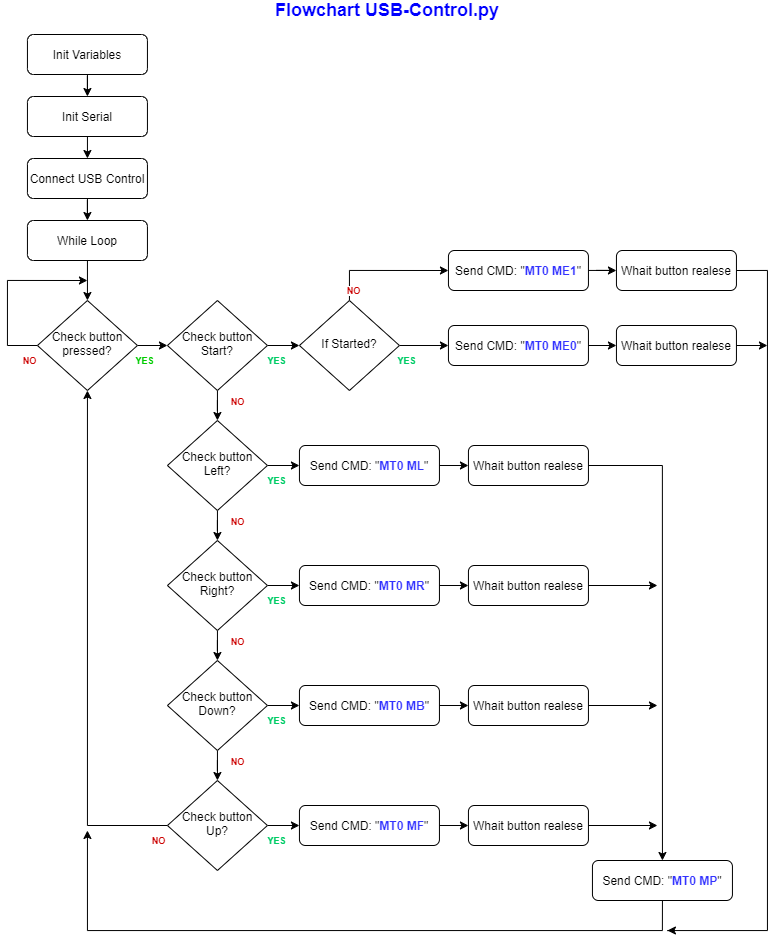

The diagram above was exported from draw.io. Its source (the exported page's mxGraphModel, read from the mxfile embedded in the PNG):
<mxGraphModel dx="1673" dy="979" grid="0" gridSize="10" guides="1" tooltips="1" connect="1" arrows="1" fold="1" page="1" pageScale="1" pageWidth="827" pageHeight="1169" background="#ffffff" math="0" shadow="0">
  <root>
    <mxCell id="WIyWlLk6GJQsqaUBKTNV-0" />
    <mxCell id="WIyWlLk6GJQsqaUBKTNV-1" parent="WIyWlLk6GJQsqaUBKTNV-0" />
    <mxCell id="pIVW7Yr_a-t-o687AyRd-24" style="edgeStyle=orthogonalEdgeStyle;rounded=0;orthogonalLoop=1;jettySize=auto;html=1;exitX=0.5;exitY=1;exitDx=0;exitDy=0;entryX=0.5;entryY=0;entryDx=0;entryDy=0;" edge="1" parent="WIyWlLk6GJQsqaUBKTNV-1" source="WIyWlLk6GJQsqaUBKTNV-3" target="pIVW7Yr_a-t-o687AyRd-0">
      <mxGeometry relative="1" as="geometry" />
    </mxCell>
    <mxCell id="WIyWlLk6GJQsqaUBKTNV-3" value="Init Serial" style="rounded=1;whiteSpace=wrap;html=1;fontSize=12;glass=0;strokeWidth=1;shadow=0;" parent="WIyWlLk6GJQsqaUBKTNV-1" vertex="1">
      <mxGeometry x="53.94" y="116" width="120" height="40" as="geometry" />
    </mxCell>
    <mxCell id="pIVW7Yr_a-t-o687AyRd-25" style="edgeStyle=orthogonalEdgeStyle;rounded=0;orthogonalLoop=1;jettySize=auto;html=1;" edge="1" parent="WIyWlLk6GJQsqaUBKTNV-1" source="pIVW7Yr_a-t-o687AyRd-0" target="pIVW7Yr_a-t-o687AyRd-1">
      <mxGeometry relative="1" as="geometry" />
    </mxCell>
    <mxCell id="pIVW7Yr_a-t-o687AyRd-0" value="Connect USB Control" style="rounded=1;whiteSpace=wrap;html=1;fontSize=12;glass=0;strokeWidth=1;shadow=0;" vertex="1" parent="WIyWlLk6GJQsqaUBKTNV-1">
      <mxGeometry x="53.94" y="178" width="120" height="40" as="geometry" />
    </mxCell>
    <mxCell id="pIVW7Yr_a-t-o687AyRd-26" style="edgeStyle=orthogonalEdgeStyle;rounded=0;orthogonalLoop=1;jettySize=auto;html=1;entryX=0.5;entryY=0;entryDx=0;entryDy=0;" edge="1" parent="WIyWlLk6GJQsqaUBKTNV-1" source="pIVW7Yr_a-t-o687AyRd-1" target="pIVW7Yr_a-t-o687AyRd-2">
      <mxGeometry relative="1" as="geometry" />
    </mxCell>
    <mxCell id="pIVW7Yr_a-t-o687AyRd-1" value="While Loop" style="rounded=1;whiteSpace=wrap;html=1;fontSize=12;glass=0;strokeWidth=1;shadow=0;" vertex="1" parent="WIyWlLk6GJQsqaUBKTNV-1">
      <mxGeometry x="53.94" y="240" width="120" height="40" as="geometry" />
    </mxCell>
    <mxCell id="pIVW7Yr_a-t-o687AyRd-27" value="NO" style="edgeStyle=orthogonalEdgeStyle;rounded=0;orthogonalLoop=1;jettySize=auto;html=1;fontSize=9;fontStyle=1;fontColor=#CC0000;" edge="1" parent="WIyWlLk6GJQsqaUBKTNV-1" source="pIVW7Yr_a-t-o687AyRd-2">
      <mxGeometry x="-0.907" y="15" relative="1" as="geometry">
        <mxPoint x="113.94" y="300" as="targetPoint" />
        <Array as="points">
          <mxPoint x="33.94" y="365" />
          <mxPoint x="33.94" y="300" />
        </Array>
        <mxPoint as="offset" />
      </mxGeometry>
    </mxCell>
    <mxCell id="pIVW7Yr_a-t-o687AyRd-28" value="YES" style="edgeStyle=orthogonalEdgeStyle;rounded=0;orthogonalLoop=1;jettySize=auto;html=1;entryX=0;entryY=0.5;entryDx=0;entryDy=0;fontSize=9;fontStyle=1;fontColor=#00CC00;" edge="1" parent="WIyWlLk6GJQsqaUBKTNV-1" source="pIVW7Yr_a-t-o687AyRd-2" target="pIVW7Yr_a-t-o687AyRd-3">
      <mxGeometry x="-0.7143" y="-15" relative="1" as="geometry">
        <mxPoint as="offset" />
      </mxGeometry>
    </mxCell>
    <mxCell id="pIVW7Yr_a-t-o687AyRd-2" value="Check button&lt;br&gt;pressed?" style="rhombus;whiteSpace=wrap;html=1;shadow=0;fontFamily=Helvetica;fontSize=12;align=center;strokeWidth=1;spacing=6;spacingTop=-4;" vertex="1" parent="WIyWlLk6GJQsqaUBKTNV-1">
      <mxGeometry x="63.94" y="320" width="100" height="90" as="geometry" />
    </mxCell>
    <mxCell id="pIVW7Yr_a-t-o687AyRd-29" value="YES" style="edgeStyle=orthogonalEdgeStyle;rounded=0;orthogonalLoop=1;jettySize=auto;html=1;entryX=0;entryY=0.5;entryDx=0;entryDy=0;fontColor=#00CC66;fontSize=9;fontStyle=1" edge="1" parent="WIyWlLk6GJQsqaUBKTNV-1" source="pIVW7Yr_a-t-o687AyRd-3" target="pIVW7Yr_a-t-o687AyRd-19">
      <mxGeometry x="-0.6" y="-15" relative="1" as="geometry">
        <mxPoint as="offset" />
      </mxGeometry>
    </mxCell>
    <mxCell id="pIVW7Yr_a-t-o687AyRd-30" value="NO" style="edgeStyle=orthogonalEdgeStyle;rounded=0;orthogonalLoop=1;jettySize=auto;html=1;entryX=0.5;entryY=0;entryDx=0;entryDy=0;fontColor=#CC0000;fontSize=9;fontStyle=1" edge="1" parent="WIyWlLk6GJQsqaUBKTNV-1" source="pIVW7Yr_a-t-o687AyRd-3" target="pIVW7Yr_a-t-o687AyRd-4">
      <mxGeometry x="0.2" y="20" relative="1" as="geometry">
        <mxPoint as="offset" />
      </mxGeometry>
    </mxCell>
    <mxCell id="pIVW7Yr_a-t-o687AyRd-3" value="Check button&lt;br&gt;Start?" style="rhombus;whiteSpace=wrap;html=1;shadow=0;fontFamily=Helvetica;fontSize=12;align=center;strokeWidth=1;spacing=6;spacingTop=-4;" vertex="1" parent="WIyWlLk6GJQsqaUBKTNV-1">
      <mxGeometry x="193.94" y="320" width="100" height="90" as="geometry" />
    </mxCell>
    <mxCell id="pIVW7Yr_a-t-o687AyRd-31" value="NO" style="edgeStyle=orthogonalEdgeStyle;rounded=0;orthogonalLoop=1;jettySize=auto;html=1;entryX=0.5;entryY=0;entryDx=0;entryDy=0;fontColor=#CC0000;fontSize=9;fontStyle=1" edge="1" parent="WIyWlLk6GJQsqaUBKTNV-1" source="pIVW7Yr_a-t-o687AyRd-4" target="pIVW7Yr_a-t-o687AyRd-5">
      <mxGeometry x="0.2" y="20" relative="1" as="geometry">
        <mxPoint as="offset" />
      </mxGeometry>
    </mxCell>
    <mxCell id="pIVW7Yr_a-t-o687AyRd-34" value="YES" style="edgeStyle=orthogonalEdgeStyle;rounded=0;orthogonalLoop=1;jettySize=auto;html=1;entryX=0;entryY=0.5;entryDx=0;entryDy=0;fontColor=#00CC66;fontSize=9;fontStyle=1" edge="1" parent="WIyWlLk6GJQsqaUBKTNV-1" source="pIVW7Yr_a-t-o687AyRd-4" target="pIVW7Yr_a-t-o687AyRd-8">
      <mxGeometry x="-0.6" y="-15" relative="1" as="geometry">
        <mxPoint as="offset" />
      </mxGeometry>
    </mxCell>
    <mxCell id="pIVW7Yr_a-t-o687AyRd-4" value="Check button&lt;br&gt;Left?" style="rhombus;whiteSpace=wrap;html=1;shadow=0;fontFamily=Helvetica;fontSize=12;align=center;strokeWidth=1;spacing=6;spacingTop=-4;" vertex="1" parent="WIyWlLk6GJQsqaUBKTNV-1">
      <mxGeometry x="193.94" y="440" width="100" height="90" as="geometry" />
    </mxCell>
    <mxCell id="pIVW7Yr_a-t-o687AyRd-32" value="NO" style="edgeStyle=orthogonalEdgeStyle;rounded=0;orthogonalLoop=1;jettySize=auto;html=1;entryX=0.5;entryY=0;entryDx=0;entryDy=0;fontColor=#CC0000;fontSize=9;fontStyle=1" edge="1" parent="WIyWlLk6GJQsqaUBKTNV-1" source="pIVW7Yr_a-t-o687AyRd-5" target="pIVW7Yr_a-t-o687AyRd-6">
      <mxGeometry x="0.2" y="20" relative="1" as="geometry">
        <mxPoint as="offset" />
      </mxGeometry>
    </mxCell>
    <mxCell id="pIVW7Yr_a-t-o687AyRd-37" value="YES" style="edgeStyle=orthogonalEdgeStyle;rounded=0;orthogonalLoop=1;jettySize=auto;html=1;entryX=0;entryY=0.5;entryDx=0;entryDy=0;fontColor=#00CC66;fontSize=9;fontStyle=1" edge="1" parent="WIyWlLk6GJQsqaUBKTNV-1" source="pIVW7Yr_a-t-o687AyRd-5" target="pIVW7Yr_a-t-o687AyRd-13">
      <mxGeometry x="-0.6" y="-15" relative="1" as="geometry">
        <mxPoint x="333.94" y="604.5" as="targetPoint" />
        <mxPoint as="offset" />
      </mxGeometry>
    </mxCell>
    <mxCell id="pIVW7Yr_a-t-o687AyRd-5" value="Check button&lt;br&gt;Right?" style="rhombus;whiteSpace=wrap;html=1;shadow=0;fontFamily=Helvetica;fontSize=12;align=center;strokeWidth=1;spacing=6;spacingTop=-4;" vertex="1" parent="WIyWlLk6GJQsqaUBKTNV-1">
      <mxGeometry x="193.94" y="560" width="100" height="90" as="geometry" />
    </mxCell>
    <mxCell id="pIVW7Yr_a-t-o687AyRd-33" value="NO" style="edgeStyle=orthogonalEdgeStyle;rounded=0;orthogonalLoop=1;jettySize=auto;html=1;entryX=0.5;entryY=0;entryDx=0;entryDy=0;fontColor=#CC0000;fontSize=9;fontStyle=1" edge="1" parent="WIyWlLk6GJQsqaUBKTNV-1" source="pIVW7Yr_a-t-o687AyRd-6" target="pIVW7Yr_a-t-o687AyRd-7">
      <mxGeometry x="0.2" y="20" relative="1" as="geometry">
        <mxPoint as="offset" />
      </mxGeometry>
    </mxCell>
    <mxCell id="pIVW7Yr_a-t-o687AyRd-38" value="YES" style="edgeStyle=orthogonalEdgeStyle;rounded=0;orthogonalLoop=1;jettySize=auto;html=1;entryX=0;entryY=0.5;entryDx=0;entryDy=0;fontColor=#00CC66;fontSize=9;fontStyle=1" edge="1" parent="WIyWlLk6GJQsqaUBKTNV-1" source="pIVW7Yr_a-t-o687AyRd-6" target="pIVW7Yr_a-t-o687AyRd-15">
      <mxGeometry x="-0.6" y="-15" relative="1" as="geometry">
        <mxPoint as="offset" />
      </mxGeometry>
    </mxCell>
    <mxCell id="pIVW7Yr_a-t-o687AyRd-6" value="Check button&lt;br&gt;Down?" style="rhombus;whiteSpace=wrap;html=1;shadow=0;fontFamily=Helvetica;fontSize=12;align=center;strokeWidth=1;spacing=6;spacingTop=-4;" vertex="1" parent="WIyWlLk6GJQsqaUBKTNV-1">
      <mxGeometry x="193.94" y="680" width="100" height="90" as="geometry" />
    </mxCell>
    <mxCell id="pIVW7Yr_a-t-o687AyRd-39" value="YES" style="edgeStyle=orthogonalEdgeStyle;rounded=0;orthogonalLoop=1;jettySize=auto;html=1;entryX=0;entryY=0.5;entryDx=0;entryDy=0;fontColor=#00CC66;fontSize=9;fontStyle=1" edge="1" parent="WIyWlLk6GJQsqaUBKTNV-1" source="pIVW7Yr_a-t-o687AyRd-7" target="pIVW7Yr_a-t-o687AyRd-17">
      <mxGeometry x="-0.6" y="-15" relative="1" as="geometry">
        <mxPoint as="offset" />
      </mxGeometry>
    </mxCell>
    <mxCell id="pIVW7Yr_a-t-o687AyRd-40" value="NO" style="edgeStyle=orthogonalEdgeStyle;rounded=0;orthogonalLoop=1;jettySize=auto;html=1;entryX=0.5;entryY=1;entryDx=0;entryDy=0;fontColor=#CC0000;fontSize=9;fontStyle=1" edge="1" parent="WIyWlLk6GJQsqaUBKTNV-1" source="pIVW7Yr_a-t-o687AyRd-7" target="pIVW7Yr_a-t-o687AyRd-2">
      <mxGeometry x="-0.964" y="15" relative="1" as="geometry">
        <mxPoint as="offset" />
      </mxGeometry>
    </mxCell>
    <mxCell id="pIVW7Yr_a-t-o687AyRd-7" value="Check button&lt;br&gt;Up?" style="rhombus;whiteSpace=wrap;html=1;shadow=0;fontFamily=Helvetica;fontSize=12;align=center;strokeWidth=1;spacing=6;spacingTop=-4;" vertex="1" parent="WIyWlLk6GJQsqaUBKTNV-1">
      <mxGeometry x="193.94" y="800" width="100" height="90" as="geometry" />
    </mxCell>
    <mxCell id="pIVW7Yr_a-t-o687AyRd-43" style="edgeStyle=orthogonalEdgeStyle;rounded=0;orthogonalLoop=1;jettySize=auto;html=1;entryX=0;entryY=0.5;entryDx=0;entryDy=0;fontSize=9;fontColor=#CC0000;" edge="1" parent="WIyWlLk6GJQsqaUBKTNV-1" source="pIVW7Yr_a-t-o687AyRd-8" target="pIVW7Yr_a-t-o687AyRd-9">
      <mxGeometry relative="1" as="geometry" />
    </mxCell>
    <mxCell id="pIVW7Yr_a-t-o687AyRd-8" value="Send CMD:&amp;nbsp;&lt;span style=&quot;box-sizing: border-box&quot;&gt;&lt;span style=&quot;box-sizing: border-box&quot;&gt;&quot;&lt;font color=&quot;#3333ff&quot;&gt;&lt;b&gt;MT0 ML&lt;/b&gt;&lt;/font&gt;&quot;&lt;/span&gt;&lt;/span&gt;" style="rounded=1;whiteSpace=wrap;html=1;fontSize=12;glass=0;strokeWidth=1;shadow=0;" vertex="1" parent="WIyWlLk6GJQsqaUBKTNV-1">
      <mxGeometry x="325.94" y="465" width="140" height="40" as="geometry" />
    </mxCell>
    <mxCell id="pIVW7Yr_a-t-o687AyRd-49" style="edgeStyle=orthogonalEdgeStyle;rounded=0;orthogonalLoop=1;jettySize=auto;html=1;fontSize=9;fontColor=#CC0000;entryX=0.5;entryY=0;entryDx=0;entryDy=0;" edge="1" parent="WIyWlLk6GJQsqaUBKTNV-1" source="pIVW7Yr_a-t-o687AyRd-9" target="pIVW7Yr_a-t-o687AyRd-10">
      <mxGeometry relative="1" as="geometry">
        <mxPoint x="715.94" y="485" as="targetPoint" />
      </mxGeometry>
    </mxCell>
    <mxCell id="pIVW7Yr_a-t-o687AyRd-9" value="Whait button realese" style="rounded=1;whiteSpace=wrap;html=1;fontSize=12;glass=0;strokeWidth=1;shadow=0;" vertex="1" parent="WIyWlLk6GJQsqaUBKTNV-1">
      <mxGeometry x="494.94" y="465" width="120" height="40" as="geometry" />
    </mxCell>
    <mxCell id="pIVW7Yr_a-t-o687AyRd-53" style="edgeStyle=orthogonalEdgeStyle;rounded=0;orthogonalLoop=1;jettySize=auto;html=1;fontSize=9;fontColor=#CC0000;exitX=0.5;exitY=1;exitDx=0;exitDy=0;" edge="1" parent="WIyWlLk6GJQsqaUBKTNV-1" source="pIVW7Yr_a-t-o687AyRd-10">
      <mxGeometry relative="1" as="geometry">
        <mxPoint x="113.94" y="850" as="targetPoint" />
        <Array as="points">
          <mxPoint x="688.94" y="950" />
          <mxPoint x="113.94" y="950" />
        </Array>
      </mxGeometry>
    </mxCell>
    <mxCell id="pIVW7Yr_a-t-o687AyRd-10" value="Send CMD:&amp;nbsp;&lt;span style=&quot;box-sizing: border-box&quot;&gt;&lt;span style=&quot;box-sizing: border-box&quot;&gt;&quot;&lt;font color=&quot;#3333ff&quot;&gt;&lt;b&gt;MT0 MP&lt;/b&gt;&lt;/font&gt;&quot;&lt;/span&gt;&lt;/span&gt;" style="rounded=1;whiteSpace=wrap;html=1;fontSize=12;glass=0;strokeWidth=1;shadow=0;" vertex="1" parent="WIyWlLk6GJQsqaUBKTNV-1">
      <mxGeometry x="618.94" y="880" width="140" height="40" as="geometry" />
    </mxCell>
    <mxCell id="pIVW7Yr_a-t-o687AyRd-44" style="edgeStyle=orthogonalEdgeStyle;rounded=0;orthogonalLoop=1;jettySize=auto;html=1;entryX=0;entryY=0.5;entryDx=0;entryDy=0;fontSize=9;fontColor=#CC0000;" edge="1" parent="WIyWlLk6GJQsqaUBKTNV-1" source="pIVW7Yr_a-t-o687AyRd-13" target="pIVW7Yr_a-t-o687AyRd-14">
      <mxGeometry relative="1" as="geometry" />
    </mxCell>
    <mxCell id="pIVW7Yr_a-t-o687AyRd-13" value="Send CMD:&amp;nbsp;&lt;span style=&quot;box-sizing: border-box&quot;&gt;&lt;span style=&quot;box-sizing: border-box&quot;&gt;&quot;&lt;font color=&quot;#3333ff&quot;&gt;&lt;b&gt;MT0 MR&lt;/b&gt;&lt;/font&gt;&quot;&lt;/span&gt;&lt;/span&gt;" style="rounded=1;whiteSpace=wrap;html=1;fontSize=12;glass=0;strokeWidth=1;shadow=0;" vertex="1" parent="WIyWlLk6GJQsqaUBKTNV-1">
      <mxGeometry x="325.94" y="585" width="140" height="40" as="geometry" />
    </mxCell>
    <mxCell id="pIVW7Yr_a-t-o687AyRd-50" style="edgeStyle=orthogonalEdgeStyle;rounded=0;orthogonalLoop=1;jettySize=auto;html=1;fontSize=9;fontColor=#CC0000;" edge="1" parent="WIyWlLk6GJQsqaUBKTNV-1" source="pIVW7Yr_a-t-o687AyRd-14">
      <mxGeometry relative="1" as="geometry">
        <mxPoint x="683.94" y="605" as="targetPoint" />
      </mxGeometry>
    </mxCell>
    <mxCell id="pIVW7Yr_a-t-o687AyRd-14" value="Whait button realese" style="rounded=1;whiteSpace=wrap;html=1;fontSize=12;glass=0;strokeWidth=1;shadow=0;" vertex="1" parent="WIyWlLk6GJQsqaUBKTNV-1">
      <mxGeometry x="494.94" y="585" width="120" height="40" as="geometry" />
    </mxCell>
    <mxCell id="pIVW7Yr_a-t-o687AyRd-45" style="edgeStyle=orthogonalEdgeStyle;rounded=0;orthogonalLoop=1;jettySize=auto;html=1;entryX=0;entryY=0.5;entryDx=0;entryDy=0;fontSize=9;fontColor=#CC0000;" edge="1" parent="WIyWlLk6GJQsqaUBKTNV-1" source="pIVW7Yr_a-t-o687AyRd-15" target="pIVW7Yr_a-t-o687AyRd-16">
      <mxGeometry relative="1" as="geometry" />
    </mxCell>
    <mxCell id="pIVW7Yr_a-t-o687AyRd-15" value="Send CMD:&amp;nbsp;&lt;span style=&quot;box-sizing: border-box&quot;&gt;&lt;span style=&quot;box-sizing: border-box&quot;&gt;&quot;&lt;font color=&quot;#3333ff&quot;&gt;&lt;b&gt;MT0 MB&lt;/b&gt;&lt;/font&gt;&quot;&lt;/span&gt;&lt;/span&gt;" style="rounded=1;whiteSpace=wrap;html=1;fontSize=12;glass=0;strokeWidth=1;shadow=0;" vertex="1" parent="WIyWlLk6GJQsqaUBKTNV-1">
      <mxGeometry x="325.94" y="705" width="140" height="40" as="geometry" />
    </mxCell>
    <mxCell id="pIVW7Yr_a-t-o687AyRd-51" style="edgeStyle=orthogonalEdgeStyle;rounded=0;orthogonalLoop=1;jettySize=auto;html=1;fontSize=9;fontColor=#CC0000;" edge="1" parent="WIyWlLk6GJQsqaUBKTNV-1" source="pIVW7Yr_a-t-o687AyRd-16">
      <mxGeometry relative="1" as="geometry">
        <mxPoint x="683.94" y="725" as="targetPoint" />
      </mxGeometry>
    </mxCell>
    <mxCell id="pIVW7Yr_a-t-o687AyRd-16" value="Whait button realese" style="rounded=1;whiteSpace=wrap;html=1;fontSize=12;glass=0;strokeWidth=1;shadow=0;" vertex="1" parent="WIyWlLk6GJQsqaUBKTNV-1">
      <mxGeometry x="494.94" y="705" width="120" height="40" as="geometry" />
    </mxCell>
    <mxCell id="pIVW7Yr_a-t-o687AyRd-46" style="edgeStyle=orthogonalEdgeStyle;rounded=0;orthogonalLoop=1;jettySize=auto;html=1;entryX=0;entryY=0.5;entryDx=0;entryDy=0;fontSize=9;fontColor=#CC0000;" edge="1" parent="WIyWlLk6GJQsqaUBKTNV-1" source="pIVW7Yr_a-t-o687AyRd-17" target="pIVW7Yr_a-t-o687AyRd-18">
      <mxGeometry relative="1" as="geometry" />
    </mxCell>
    <mxCell id="pIVW7Yr_a-t-o687AyRd-17" value="Send CMD:&amp;nbsp;&lt;span style=&quot;box-sizing: border-box&quot;&gt;&lt;span style=&quot;box-sizing: border-box&quot;&gt;&quot;&lt;font color=&quot;#3333ff&quot;&gt;&lt;b&gt;MT0 MF&lt;/b&gt;&lt;/font&gt;&quot;&lt;/span&gt;&lt;/span&gt;" style="rounded=1;whiteSpace=wrap;html=1;fontSize=12;glass=0;strokeWidth=1;shadow=0;" vertex="1" parent="WIyWlLk6GJQsqaUBKTNV-1">
      <mxGeometry x="325.94" y="825" width="140" height="40" as="geometry" />
    </mxCell>
    <mxCell id="pIVW7Yr_a-t-o687AyRd-52" style="edgeStyle=orthogonalEdgeStyle;rounded=0;orthogonalLoop=1;jettySize=auto;html=1;fontSize=9;fontColor=#CC0000;" edge="1" parent="WIyWlLk6GJQsqaUBKTNV-1" source="pIVW7Yr_a-t-o687AyRd-18">
      <mxGeometry relative="1" as="geometry">
        <mxPoint x="683.94" y="845" as="targetPoint" />
      </mxGeometry>
    </mxCell>
    <mxCell id="pIVW7Yr_a-t-o687AyRd-18" value="Whait button realese" style="rounded=1;whiteSpace=wrap;html=1;fontSize=12;glass=0;strokeWidth=1;shadow=0;" vertex="1" parent="WIyWlLk6GJQsqaUBKTNV-1">
      <mxGeometry x="494.94" y="825" width="120" height="40" as="geometry" />
    </mxCell>
    <mxCell id="pIVW7Yr_a-t-o687AyRd-41" value="YES" style="edgeStyle=orthogonalEdgeStyle;rounded=0;orthogonalLoop=1;jettySize=auto;html=1;entryX=0;entryY=0.5;entryDx=0;entryDy=0;fontSize=9;fontColor=#00CC66;fontStyle=1" edge="1" parent="WIyWlLk6GJQsqaUBKTNV-1" source="pIVW7Yr_a-t-o687AyRd-19" target="pIVW7Yr_a-t-o687AyRd-21">
      <mxGeometry x="-0.7143" y="-15" relative="1" as="geometry">
        <mxPoint as="offset" />
      </mxGeometry>
    </mxCell>
    <mxCell id="pIVW7Yr_a-t-o687AyRd-42" value="NO" style="edgeStyle=orthogonalEdgeStyle;rounded=0;orthogonalLoop=1;jettySize=auto;html=1;fontSize=9;entryX=0;entryY=0.5;entryDx=0;entryDy=0;fontColor=#CC0000;fontStyle=1" edge="1" parent="WIyWlLk6GJQsqaUBKTNV-1" source="pIVW7Yr_a-t-o687AyRd-19" target="pIVW7Yr_a-t-o687AyRd-20">
      <mxGeometry x="-0.4667" y="-20" relative="1" as="geometry">
        <mxPoint x="375.94" y="290" as="targetPoint" />
        <Array as="points">
          <mxPoint x="375.94" y="290" />
        </Array>
        <mxPoint as="offset" />
      </mxGeometry>
    </mxCell>
    <mxCell id="pIVW7Yr_a-t-o687AyRd-19" value="If Started?" style="rhombus;whiteSpace=wrap;html=1;shadow=0;fontFamily=Helvetica;fontSize=12;align=center;strokeWidth=1;spacing=6;spacingTop=-4;" vertex="1" parent="WIyWlLk6GJQsqaUBKTNV-1">
      <mxGeometry x="325.94" y="320" width="100" height="90" as="geometry" />
    </mxCell>
    <mxCell id="pIVW7Yr_a-t-o687AyRd-47" style="edgeStyle=orthogonalEdgeStyle;rounded=0;orthogonalLoop=1;jettySize=auto;html=1;entryX=0;entryY=0.5;entryDx=0;entryDy=0;fontSize=9;fontColor=#CC0000;" edge="1" parent="WIyWlLk6GJQsqaUBKTNV-1" source="pIVW7Yr_a-t-o687AyRd-20" target="pIVW7Yr_a-t-o687AyRd-22">
      <mxGeometry relative="1" as="geometry" />
    </mxCell>
    <mxCell id="pIVW7Yr_a-t-o687AyRd-20" value="Send CMD:&amp;nbsp;&lt;span style=&quot;box-sizing: border-box&quot;&gt;&lt;span style=&quot;box-sizing: border-box&quot;&gt;&quot;&lt;font color=&quot;#3333ff&quot;&gt;&lt;b&gt;MT0 ME1&lt;/b&gt;&lt;/font&gt;&quot;&lt;/span&gt;&lt;/span&gt;" style="rounded=1;whiteSpace=wrap;html=1;fontSize=12;glass=0;strokeWidth=1;shadow=0;" vertex="1" parent="WIyWlLk6GJQsqaUBKTNV-1">
      <mxGeometry x="474.94" y="270" width="140" height="40" as="geometry" />
    </mxCell>
    <mxCell id="pIVW7Yr_a-t-o687AyRd-48" style="edgeStyle=orthogonalEdgeStyle;rounded=0;orthogonalLoop=1;jettySize=auto;html=1;entryX=0;entryY=0.5;entryDx=0;entryDy=0;fontSize=9;fontColor=#CC0000;" edge="1" parent="WIyWlLk6GJQsqaUBKTNV-1" source="pIVW7Yr_a-t-o687AyRd-21" target="pIVW7Yr_a-t-o687AyRd-23">
      <mxGeometry relative="1" as="geometry" />
    </mxCell>
    <mxCell id="pIVW7Yr_a-t-o687AyRd-21" value="Send CMD:&amp;nbsp;&lt;span style=&quot;box-sizing: border-box&quot;&gt;&lt;span style=&quot;box-sizing: border-box&quot;&gt;&quot;&lt;font color=&quot;#3333ff&quot;&gt;&lt;b&gt;MT0 ME0&lt;/b&gt;&lt;/font&gt;&quot;&lt;/span&gt;&lt;/span&gt;" style="rounded=1;whiteSpace=wrap;html=1;fontSize=12;glass=0;strokeWidth=1;shadow=0;" vertex="1" parent="WIyWlLk6GJQsqaUBKTNV-1">
      <mxGeometry x="474.94" y="345" width="140" height="40" as="geometry" />
    </mxCell>
    <mxCell id="pIVW7Yr_a-t-o687AyRd-54" style="edgeStyle=orthogonalEdgeStyle;rounded=0;orthogonalLoop=1;jettySize=auto;html=1;fontSize=9;fontColor=#CC0000;exitX=1;exitY=0.5;exitDx=0;exitDy=0;" edge="1" parent="WIyWlLk6GJQsqaUBKTNV-1" source="pIVW7Yr_a-t-o687AyRd-22">
      <mxGeometry relative="1" as="geometry">
        <mxPoint x="693.94" y="950" as="targetPoint" />
        <mxPoint x="790.94" y="290" as="sourcePoint" />
        <Array as="points">
          <mxPoint x="793.94" y="290" />
          <mxPoint x="793.94" y="950" />
          <mxPoint x="693.94" y="950" />
        </Array>
      </mxGeometry>
    </mxCell>
    <mxCell id="pIVW7Yr_a-t-o687AyRd-22" value="Whait button realese" style="rounded=1;whiteSpace=wrap;html=1;fontSize=12;glass=0;strokeWidth=1;shadow=0;" vertex="1" parent="WIyWlLk6GJQsqaUBKTNV-1">
      <mxGeometry x="642.94" y="270" width="120" height="40" as="geometry" />
    </mxCell>
    <mxCell id="pIVW7Yr_a-t-o687AyRd-55" style="edgeStyle=orthogonalEdgeStyle;rounded=0;orthogonalLoop=1;jettySize=auto;html=1;fontSize=9;fontColor=#CC0000;exitX=1;exitY=0.5;exitDx=0;exitDy=0;" edge="1" parent="WIyWlLk6GJQsqaUBKTNV-1" source="pIVW7Yr_a-t-o687AyRd-23">
      <mxGeometry relative="1" as="geometry">
        <mxPoint x="793.94" y="365" as="targetPoint" />
        <mxPoint x="798.94" y="365" as="sourcePoint" />
      </mxGeometry>
    </mxCell>
    <mxCell id="pIVW7Yr_a-t-o687AyRd-23" value="Whait button realese" style="rounded=1;whiteSpace=wrap;html=1;fontSize=12;glass=0;strokeWidth=1;shadow=0;" vertex="1" parent="WIyWlLk6GJQsqaUBKTNV-1">
      <mxGeometry x="642.94" y="345" width="120" height="40" as="geometry" />
    </mxCell>
    <mxCell id="pIVW7Yr_a-t-o687AyRd-58" style="edgeStyle=orthogonalEdgeStyle;rounded=0;orthogonalLoop=1;jettySize=auto;html=1;entryX=0.5;entryY=0;entryDx=0;entryDy=0;fontSize=9;fontColor=#CC0000;" edge="1" parent="WIyWlLk6GJQsqaUBKTNV-1" source="pIVW7Yr_a-t-o687AyRd-57" target="WIyWlLk6GJQsqaUBKTNV-3">
      <mxGeometry relative="1" as="geometry" />
    </mxCell>
    <mxCell id="pIVW7Yr_a-t-o687AyRd-57" value="Init Variables" style="rounded=1;whiteSpace=wrap;html=1;fontSize=12;glass=0;strokeWidth=1;shadow=0;" vertex="1" parent="WIyWlLk6GJQsqaUBKTNV-1">
      <mxGeometry x="53.94" y="54" width="120" height="40" as="geometry" />
    </mxCell>
    <mxCell id="pIVW7Yr_a-t-o687AyRd-59" value="Flowchart USB-Control.py" style="text;html=1;strokeColor=none;fillColor=none;align=center;verticalAlign=middle;whiteSpace=wrap;rounded=0;fontSize=18;fontColor=#0000FF;fontStyle=1" vertex="1" parent="WIyWlLk6GJQsqaUBKTNV-1">
      <mxGeometry x="294" y="20" width="240" height="20" as="geometry" />
    </mxCell>
  </root>
</mxGraphModel>